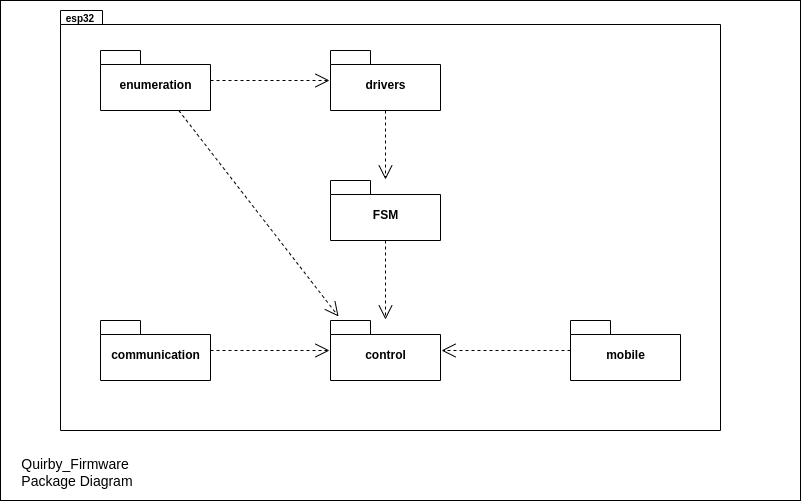

The diagram above was exported from draw.io. Its source (the exported page's mxGraphModel, read from the mxfile embedded in the PNG):
<mxGraphModel dx="880" dy="402" grid="1" gridSize="10" guides="1" tooltips="1" connect="1" arrows="1" fold="1" page="1" pageScale="1" pageWidth="850" pageHeight="1100" math="0" shadow="0">
  <root>
    <mxCell id="0" />
    <mxCell id="1" parent="0" />
    <mxCell id="bhDAfL248lYqmQJ3JDkD-1" value="" style="rounded=0;whiteSpace=wrap;html=1;fontSize=22;" parent="1" vertex="1">
      <mxGeometry x="60" y="70" width="800" height="500" as="geometry" />
    </mxCell>
    <mxCell id="i-_l4tgGqZDjB_n4Y7CV-1" value="" style="shape=folder;fontStyle=1;spacingTop=10;tabWidth=40;tabHeight=14;tabPosition=left;html=1;" parent="1" vertex="1">
      <mxGeometry x="120" y="80" width="660" height="420" as="geometry" />
    </mxCell>
    <mxCell id="i-_l4tgGqZDjB_n4Y7CV-2" value="esp32" style="text;align=center;fontStyle=1;verticalAlign=middle;spacingLeft=3;spacingRight=3;strokeColor=none;rotatable=0;points=[[0,0.5],[1,0.5]];portConstraint=eastwest;fontSize=10;" parent="1" vertex="1">
      <mxGeometry x="100" y="70" width="80" height="36" as="geometry" />
    </mxCell>
    <mxCell id="i-_l4tgGqZDjB_n4Y7CV-6" value="&lt;div&gt;FSM&lt;/div&gt;" style="shape=folder;fontStyle=1;spacingTop=10;tabWidth=40;tabHeight=14;tabPosition=left;html=1;" parent="1" vertex="1">
      <mxGeometry x="390" y="250" width="110" height="60" as="geometry" />
    </mxCell>
    <mxCell id="i-_l4tgGqZDjB_n4Y7CV-7" value="enumeration" style="shape=folder;fontStyle=1;spacingTop=10;tabWidth=40;tabHeight=14;tabPosition=left;html=1;" parent="1" vertex="1">
      <mxGeometry x="160" y="120" width="110" height="60" as="geometry" />
    </mxCell>
    <mxCell id="i-_l4tgGqZDjB_n4Y7CV-8" value="drivers" style="shape=folder;fontStyle=1;spacingTop=10;tabWidth=40;tabHeight=14;tabPosition=left;html=1;" parent="1" vertex="1">
      <mxGeometry x="390" y="120" width="110" height="60" as="geometry" />
    </mxCell>
    <mxCell id="eXldcTQYwXzyiZSMLbxV-1" value="communication" style="shape=folder;fontStyle=1;spacingTop=10;tabWidth=40;tabHeight=14;tabPosition=left;html=1;" parent="1" vertex="1">
      <mxGeometry x="160" y="390" width="110" height="60" as="geometry" />
    </mxCell>
    <mxCell id="i2qKtuLDB3TehOmAGQj2-1" value="mobile" style="shape=folder;fontStyle=1;spacingTop=10;tabWidth=40;tabHeight=14;tabPosition=left;html=1;" parent="1" vertex="1">
      <mxGeometry x="630" y="390" width="110" height="60" as="geometry" />
    </mxCell>
    <mxCell id="i2qKtuLDB3TehOmAGQj2-2" value="control" style="shape=folder;fontStyle=1;spacingTop=10;tabWidth=40;tabHeight=14;tabPosition=left;html=1;" parent="1" vertex="1">
      <mxGeometry x="390" y="390" width="110" height="60" as="geometry" />
    </mxCell>
    <mxCell id="i2qKtuLDB3TehOmAGQj2-3" value="" style="endArrow=open;dashed=1;endFill=0;endSize=12;html=1;rounded=0;fontSize=8;targetPerimeterSpacing=1;" parent="1" source="i-_l4tgGqZDjB_n4Y7CV-7" target="i-_l4tgGqZDjB_n4Y7CV-8" edge="1">
      <mxGeometry width="160" relative="1" as="geometry">
        <mxPoint x="280" y="370" as="sourcePoint" />
        <mxPoint x="379" y="150" as="targetPoint" />
      </mxGeometry>
    </mxCell>
    <mxCell id="i2qKtuLDB3TehOmAGQj2-4" value="" style="endArrow=open;dashed=1;endFill=0;endSize=12;html=1;rounded=0;fontSize=8;targetPerimeterSpacing=1;" parent="1" source="i-_l4tgGqZDjB_n4Y7CV-8" target="i-_l4tgGqZDjB_n4Y7CV-6" edge="1">
      <mxGeometry width="160" relative="1" as="geometry">
        <mxPoint x="430" y="210" as="sourcePoint" />
        <mxPoint x="509" y="210" as="targetPoint" />
      </mxGeometry>
    </mxCell>
    <mxCell id="i2qKtuLDB3TehOmAGQj2-5" value="" style="endArrow=open;dashed=1;endFill=0;endSize=12;html=1;rounded=0;fontSize=8;targetPerimeterSpacing=1;" parent="1" source="eXldcTQYwXzyiZSMLbxV-1" target="i2qKtuLDB3TehOmAGQj2-2" edge="1">
      <mxGeometry width="160" relative="1" as="geometry">
        <mxPoint x="445" y="190" as="sourcePoint" />
        <mxPoint x="445" y="259" as="targetPoint" />
      </mxGeometry>
    </mxCell>
    <mxCell id="i2qKtuLDB3TehOmAGQj2-6" value="" style="endArrow=open;dashed=1;endFill=0;endSize=12;html=1;rounded=0;fontSize=8;targetPerimeterSpacing=1;" parent="1" source="i2qKtuLDB3TehOmAGQj2-1" target="i2qKtuLDB3TehOmAGQj2-2" edge="1">
      <mxGeometry width="160" relative="1" as="geometry">
        <mxPoint x="290" y="372.56410256410254" as="sourcePoint" />
        <mxPoint x="374" y="407.0256410256411" as="targetPoint" />
      </mxGeometry>
    </mxCell>
    <mxCell id="i2qKtuLDB3TehOmAGQj2-7" value="" style="endArrow=open;dashed=1;endFill=0;endSize=12;html=1;rounded=0;fontSize=8;targetPerimeterSpacing=1;" parent="1" source="i-_l4tgGqZDjB_n4Y7CV-6" target="i2qKtuLDB3TehOmAGQj2-2" edge="1">
      <mxGeometry width="160" relative="1" as="geometry">
        <mxPoint x="310" y="160" as="sourcePoint" />
        <mxPoint x="389" y="160" as="targetPoint" />
      </mxGeometry>
    </mxCell>
    <mxCell id="i2qKtuLDB3TehOmAGQj2-9" value="" style="endArrow=open;dashed=1;endFill=0;endSize=12;html=1;rounded=0;fontSize=8;targetPerimeterSpacing=1;entryX=0.073;entryY=-0.067;entryDx=0;entryDy=0;entryPerimeter=0;" parent="1" source="i-_l4tgGqZDjB_n4Y7CV-7" target="i2qKtuLDB3TehOmAGQj2-2" edge="1">
      <mxGeometry width="160" relative="1" as="geometry">
        <mxPoint x="280" y="160" as="sourcePoint" />
        <mxPoint x="399" y="160" as="targetPoint" />
      </mxGeometry>
    </mxCell>
    <mxCell id="a8enY3qW5a4qDiZfwt_u-1" value="&lt;div style=&quot;font-size: 14px;&quot;&gt;&lt;font style=&quot;font-size: 14px;&quot;&gt;Quirby_Firmware&lt;/font&gt;&lt;/div&gt;&lt;div style=&quot;font-size: 14px;&quot;&gt;&lt;font style=&quot;font-size: 14px;&quot;&gt;&amp;nbsp;Package Diagram&lt;br&gt;&lt;/font&gt;&lt;/div&gt;" style="text;html=1;strokeColor=none;fillColor=none;align=center;verticalAlign=middle;whiteSpace=wrap;rounded=0;fontSize=8;" parent="1" vertex="1">
      <mxGeometry x="60" y="514" width="150" height="56" as="geometry" />
    </mxCell>
  </root>
</mxGraphModel>